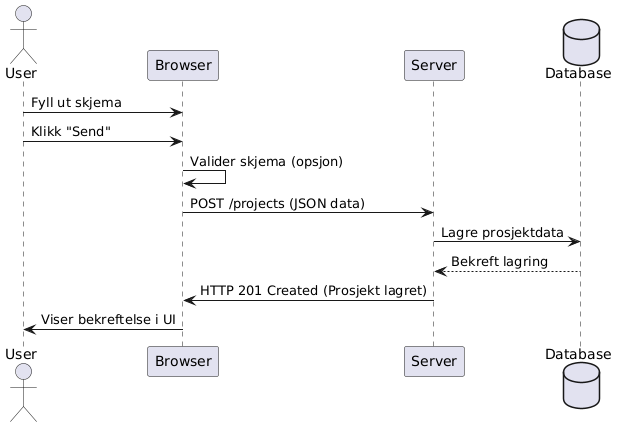

The diagram above was rendered by PlantUML. Its source (embedded in the PNG):
@startuml
actor User
participant "Browser" as Client
participant "Server" as Server
database "Database" as DB

User -> Client: Fyll ut skjema
User -> Client: Klikk "Send"
Client -> Client: Valider skjema (opsjon)
Client -> Server: POST /projects (JSON data)
Server -> DB: Lagre prosjektdata
DB --> Server: Bekreft lagring
Server -> Client: HTTP 201 Created (Prosjekt lagret)
Client -> User: Viser bekreftelse i UI
@enduml